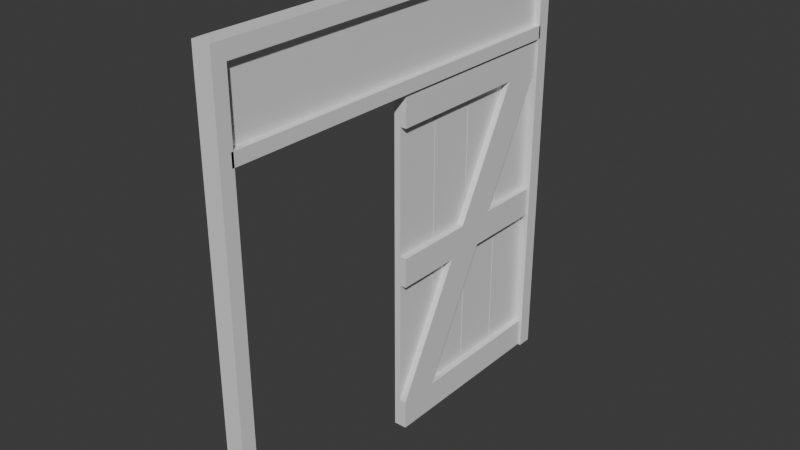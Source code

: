 # Source: blend.blend  (saved by Blender 4.0.36; exported with 4.5.12 LTS)
import bpy
from mathutils import Matrix  # noqa: F401  (used for matrix-valued properties, if any)

bpy.ops.wm.read_factory_settings(use_empty=True)
scene = bpy.context.scene
scene.name = 'Scene'

# ---- materials (node trees are filled in below, after node groups)
mat_002 = bpy.data.materials.new('Материал.002')
mat_002.use_transparent_shadow = False

# ---- material node trees
mat_002.use_nodes = True; mat_002.node_tree.nodes.clear()
_N = mat_002.node_tree.nodes; _L = mat_002.node_tree.links
n0 = _N.new('ShaderNodeBsdfPrincipled'); n0.name = 'Принципиальный BSDF'; n0.location = (10, 300)
n0.inputs[3].default_value = 1.45
n1 = _N.new('ShaderNodeOutputMaterial'); n1.name = 'Вывод материала'; n1.location = (300, 300)
_L.new(n0.outputs[0], n1.inputs[0])
n1.is_active_output = True

# ---- world
world_world = bpy.data.worlds.new('World'); scene.world = world_world
world_world.use_nodes = True; world_world.node_tree.nodes.clear()
_N = world_world.node_tree.nodes; _L = world_world.node_tree.links
n0 = _N.new('ShaderNodeOutputWorld'); n0.name = 'World Output'; n0.location = (300, 300)
n1 = _N.new('ShaderNodeBackground'); n1.name = 'Background'; n1.location = (10, 300)
n1.inputs[0].default_value = (0.05088, 0.05088, 0.05088, 1.0)
_L.new(n1.outputs[0], n0.inputs[0])
n0.is_active_output = True
world_world.color = (0.05088, 0.05088, 0.05088)
world_world.use_sun_shadow = False
world_world.sun_shadow_jitter_overblur = 0.0

# ---- meshes
me_x = bpy.data.meshes.new('Куб')
me_x.from_pydata([(-0.08896, -2.002, -3.063), (-0.08896, -2.003, 1.024), (-0.08896, -1.861, -3.063), (-0.08896, -1.872, 1.017), (0.08896, -2.002, -3.063), (0.08896, -2.003, 1.024), (0.08896, -1.861, -3.063), (0.08896, -1.872, 1.017), (-0.08896, -2.002, 1.166), (-0.08896, -1.878, 1.168), (0.08896, -1.878, 1.168), (0.08896, -2.002, 1.166), (-0.08896, 1.874, 1.016), (0.08896, 1.874, 1.016), (-0.08896, 1.877, 1.167), (0.08896, 1.877, 1.167), (-0.08896, 2.004, 1.025), (0.08896, 2.004, 1.025), (-0.08896, 2.003, 1.166), (0.08896, 2.003, 1.166), (-0.08896, 1.861, -3.063), (0.08896, 1.861, -3.063), (-0.08896, 2.003, -3.063), (0.08896, 2.003, -3.063), (-0.08896, -1.891, 0.2544), (0.08896, -1.891, 0.2544), (-0.08896, -1.891, 0.3775), (0.08896, -1.891, 0.3775), (-0.08896, 1.891, 0.2543), (0.08896, 1.891, 0.2543), (-0.08896, 1.891, 0.3775), (0.08896, 1.891, 0.3775), (-0.02671, -1.891, 0.3649), (0.02671, -1.891, 0.3649), (-0.02671, -1.891, 1.044), (0.02671, -1.891, 1.044), (-0.02671, 1.891, 0.3649), (0.02671, 1.891, 0.3649), (-0.02671, 1.891, 1.044), (0.02671, 1.891, 1.044)], [], [(0, 1, 3, 2), (2, 3, 7, 6), (6, 7, 5, 4), (4, 5, 1, 0), (2, 6, 4, 0), (5, 7, 10, 11), (10, 9, 8, 11), (3, 1, 8, 9), (1, 5, 11, 8), (7, 3, 12, 13), (12, 14, 18, 16), (10, 7, 13, 15), (3, 9, 14, 12), (9, 10, 15, 14), (17, 16, 18, 19), (14, 15, 19, 18), (15, 13, 17, 19), (16, 17, 23, 22), (21, 20, 22, 23), (17, 13, 21, 23), (12, 16, 22, 20), (13, 12, 20, 21), (25, 24, 28, 29), (27, 25, 29, 31), (24, 26, 30, 28), (26, 27, 31, 30), (33, 32, 36, 37), (35, 33, 37, 39), (32, 34, 38, 36), (34, 35, 39, 38)])
me_x.polygons.foreach_set('use_smooth', [True] * 30)
_k = set([(0, 1), (0, 2), (0, 4), (1, 8), (2, 3), (2, 6), (3, 7), (3, 12), (4, 5), (4, 6), (5, 11), (6, 7), (7, 13), (8, 9), (8, 11), (9, 14), (10, 11), (10, 15), (12, 13), (12, 20), (13, 21), (14, 18), (15, 19), (16, 18), (16, 22), (17, 19), (17, 23), (18, 19), (20, 21), (20, 22), (21, 23), (22, 23), (24, 28), (25, 29), (26, 30), (27, 31), (32, 36), (33, 37), (34, 38), (35, 39)])
me_x.attributes.new('sharp_edge', 'BOOLEAN', 'EDGE').data.foreach_set('value', [ (min(e.vertices), max(e.vertices)) in _k for e in me_x.edges])
_uv = me_x.uv_layers.new(name='UVКарта')
_uv.uv.foreach_set('vector', [0.1493, 0.09978, 0.1493, 0.4353, 0.1213, 0.4353, 0.1213, 0.09978, 0.1459, 0.1097, 0.1459, 0.4376, 0.1316, 0.4376, 0.1316, 0.1097, 0.1493, 0.09978, 0.1493, 0.4353, 0.1213, 0.4353, 0.1213, 0.09978, 0.1493, 0.09978, 0.1493, 0.4353, 0.121, 0.4353, 0.121, 0.09978, 0.125, 0.5, 0.375, 0.5, 0.375, 0.75, 0.125, 0.75, 0.1213, 0.4353, 0.1493, 0.4353, 0.1493, 0.4605, 0.1213, 0.4605, 0.122, 0.4353, 0.1432, 0.4353, 0.1432, 0.4485, 0.122, 0.4485, 0.1213, 0.4353, 0.1493, 0.4353, 0.1493, 0.4605, 0.1213, 0.4605, 0.121, 0.4353, 0.1493, 0.4353, 0.1493, 0.4605, 0.121, 0.4605, 0.4182, 0.4441, 0.4009, 0.4441, 0.4009, 0.07538, 0.4182, 0.07538, 0.2386, 0.4258, 0.2386, 0.4499, 0.2147, 0.4499, 0.2147, 0.4258, 0.1383, 0.4485, 0.122, 0.4485, 0.122, 0.1062, 0.1383, 0.1062, 0.1383, 0.4485, 0.122, 0.4485, 0.122, 0.1062, 0.1383, 0.1062, 0.1432, 0.4353, 0.122, 0.4353, 0.122, 0.1194, 0.1432, 0.1194, 0.2147, 0.4258, 0.2388, 0.4258, 0.2388, 0.4499, 0.2147, 0.4499, 0.1432, 0.1194, 0.122, 0.1194, 0.122, 0.1062, 0.1432, 0.1062, 0.2147, 0.4499, 0.2147, 0.4258, 0.2386, 0.4258, 0.2386, 0.4499, 0.2388, 0.4258, 0.2147, 0.4258, 0.2147, 0.1045, 0.2388, 0.1045, 0.625, 0.5, 0.625, 0.25, 0.625, 0.25, 0.625, 0.5, 0.2386, 0.4258, 0.2147, 0.4258, 0.2147, 0.1045, 0.2386, 0.1045, 0.2386, 0.4258, 0.2147, 0.4258, 0.2147, 0.1045, 0.2386, 0.1045, 0.2208, 0.1073, 0.235, 0.1073, 0.235, 0.4354, 0.2208, 0.4354, 0.1944, 0.4538, 0.1751, 0.4538, 0.1751, 0.04394, 0.1944, 0.04394, 0.1885, 0.4538, 0.1751, 0.4538, 0.1751, 0.04394, 0.1885, 0.04394, 0.1885, 0.4538, 0.1751, 0.4538, 0.1751, 0.04394, 0.1885, 0.04394, 0.1944, 0.4538, 0.1751, 0.4538, 0.1751, 0.04394, 0.1944, 0.04394, 0.1944, 0.4538, 0.1751, 0.4538, 0.1751, 0.04394, 0.1944, 0.04394, 0.2539, 0.4612, 0.1577, 0.4612, 0.1577, 0.1016, 0.2539, 0.1016, 0.1576, 0.4612, 0.0613, 0.4612, 0.0613, 0.1016, 0.1576, 0.1016, 0.1944, 0.4538, 0.1751, 0.4538, 0.1751, 0.04394, 0.1944, 0.04394])
me_x.materials.append(mat_002)
me_x.update()
me_x.normals_split_custom_set([tuple(v) for v in zip(*[iter([-1.0, 5.351e-08, 0.0, -1.0, 1.877e-08, 0.0, -1.0, 1.402e-08, 0.0, -1.0, 5.351e-08, 0.0, 0.0, 1.0, 0.00281, 0.0, 1.0, 0.00281, 0.0, 1.0, 0.00281, 0.0, 1.0, 0.00281, 1.0, 5.351e-08, 0.0, 1.0, 1.402e-08, 0.0, 1.0, 1.877e-08, 0.0, 1.0, 5.351e-08, 0.0, 0.0, -1.0, -0.0003742, 0.0, -1.0, 0.005205, 0.0, -1.0, 0.005205, 0.0, -1.0, -0.0003742, 0.0, 0.0, -1.0, 0.0, 0.0, -1.0, 0.0, 0.0, -1.0, 0.0, 0.0, -1.0, 1.0, 1.877e-08, 0.0, 1.0, 1.402e-08, 0.0, 1.0, -7.148e-09, 0.0, 1.0, -1.402e-08, 0.0, 0.0, -0.006488, 1.0, 0.0, -0.006488, 1.0, 0.0, -0.01304, 0.9999, 0.0, -0.01304, 0.9999, -1.0, 1.402e-08, 0.0, -1.0, 1.877e-08, 0.0, -1.0, -1.402e-08, 0.0, -1.0, -7.148e-09, 0.0, 0.0, -1.0, 0.005205, 0.0, -1.0, 0.005205, 0.0, -0.9999, 0.01078, 0.0, -0.9999, 0.01078, 0.0, -0.0002621, -1.0, 0.0, -0.0002621, -1.0, 0.0, -0.0002621, -1.0, 0.0, -0.0002621, -1.0, -1.0, -1.564e-08, 0.0, -1.0, -2.521e-08, 0.0, -1.0, -4.983e-08, 0.0, -1.0, -2.589e-08, 0.0, 1.0, -7.148e-09, 0.0, 1.0, 1.402e-08, 0.0, 1.0, -1.564e-08, 0.0, 1.0, -2.521e-08, 0.0, -1.0, 1.402e-08, 0.0, -1.0, -7.148e-09, 0.0, -1.0, -2.521e-08, 0.0, -1.0, -1.564e-08, 0.0, 0.0, -0.006488, 1.0, 0.0, -0.006488, 1.0, 0.0, 0.005583, 1.0, 0.0, 0.005583, 1.0, 0.0, 1.0, 0.00603, 0.0, 1.0, 0.00603, 0.0, 0.9999, 0.01249, 0.0, 0.9999, 0.01249, 0.0, 0.005583, 1.0, 0.0, 0.005583, 1.0, 0.0, 0.0111, 0.9999, 0.0, 0.0111, 0.9999, 1.0, -2.521e-08, 0.0, 1.0, -1.564e-08, 0.0, 1.0, -2.589e-08, 0.0, 1.0, -4.983e-08, 0.0, 0.0, 1.0, 0.00603, 0.0, 1.0, 0.00603, 0.0, 1.0, -0.0004306, 0.0, 1.0, -0.0004306, 0.0, 0.0, -1.0, 0.0, 0.0, -1.0, 0.0, 0.0, -1.0, 0.0, 0.0, -1.0, 1.0, -2.589e-08, 0.0, 1.0, -1.564e-08, 0.0, 1.0, 0.0, 0.0, 1.0, 0.0, 0.0, -1.0, -1.564e-08, 0.0, -1.0, -2.589e-08, 0.0, -1.0, 0.0, 0.0, -1.0, 0.0, 0.0, 0.0, -1.0, 0.003019, 0.0, -1.0, 0.003019, 0.0, -1.0, 0.003019, 0.0, -1.0, 0.003019, 0.0, -5.043e-07, -1.0, 0.0, -5.043e-07, -1.0, 0.0, -5.043e-07, -1.0, 0.0, -5.043e-07, -1.0, 1.0, 0.0, 0.0, 1.0, 0.0, 0.0, 1.0, 0.0, 0.0, 1.0, 0.0, 0.0, -1.0, 0.0, 0.0, -1.0, 0.0, 0.0, -1.0, 0.0, 0.0, -1.0, 0.0, 0.0, 0.0, 5.043e-07, 1.0, 0.0, 5.043e-07, 1.0, 0.0, 5.043e-07, 1.0, 0.0, 5.043e-07, 1.0, 0.0, -5.043e-07, -1.0, 0.0, -5.043e-07, -1.0, 0.0, -5.043e-07, -1.0, 0.0, -5.043e-07, -1.0, 1.0, 0.0, 0.0, 1.0, 0.0, 0.0, 1.0, 0.0, 0.0, 1.0, 0.0, 0.0, -1.0, -7.254e-10, 0.0, -1.0, -7.254e-10, 0.0, -1.0, -7.254e-10, 0.0, -1.0, -7.254e-10, 0.0, 0.0, 6.304e-07, 1.0, 0.0, 6.304e-07, 1.0, 0.0, 6.304e-07, 1.0, 0.0, 6.304e-07, 1.0])] * 3)])
me_011 = bpy.data.meshes.new('Куб.011')
me_011.from_pydata([(-0.06708, -1.26, -2.233), (-0.06708, -1.26, 2.231), (-0.06708, -0.6425, -2.233), (-0.06708, -0.6425, 2.231), (0.01699, -1.26, -2.233), (0.01699, -1.26, 2.231), (0.01699, -0.6425, -2.233), (0.01699, -0.6425, 2.231), (-0.06708, -0.6283, -2.233), (-0.06708, -0.6283, 2.231), (-0.06708, -0.01094, -2.233), (-0.06708, -0.01094, 2.231), (0.01699, -0.6283, -2.233), (0.01699, -0.6283, 2.231), (0.01699, -0.01094, -2.233), (0.01699, -0.01094, 2.231), (-0.06708, 0.008266, -2.233), (-0.06708, 0.008266, 2.231), (-0.06708, 0.6256, -2.233), (-0.06708, 0.6256, 2.231), (0.01699, 0.008266, -2.233), (0.01699, 0.008266, 2.231), (0.01699, 0.6256, -2.233), (0.01699, 0.6256, 2.231), (-0.06708, 0.6442, -2.233), (-0.06708, 0.6442, 2.231), (-0.06708, 1.261, -2.233), (-0.06708, 1.261, 2.231), (0.01699, 0.6442, -2.233), (0.01699, 0.6442, 2.231), (0.01699, 1.261, -2.233), (0.01699, 1.261, 2.231), (0.0171, 1.261, 1.846), (0.0171, -1.26, 1.846), (0.0171, 1.261, 2.231), (0.0171, -1.26, 2.231), (0.1012, 1.261, 1.846), (0.1012, -1.26, 1.846), (0.1012, 1.261, 2.231), (0.1012, -1.26, 2.231), (0.0171, 1.261, -2.233), (0.0171, -1.26, -2.233), (0.0171, 1.261, -1.847), (0.0171, -1.26, -1.847), (0.1012, 1.261, -2.233), (0.1012, -1.26, -2.233), (0.1012, 1.261, -1.847), (0.1012, -1.26, -1.847), (0.0171, 1.261, 1.846), (0.0171, -0.7311, -1.847), (0.0171, 0.7295, 1.845), (0.0171, -1.26, -1.847), (0.1012, 1.261, 1.846), (0.1012, -0.7311, -1.847), (0.1012, 0.7295, 1.845), (0.1012, -1.26, -1.847), (0.0171, 0.1655, -0.1855), (0.0171, -0.3647, -0.1855), (0.1012, -0.3647, -0.1855), (0.1012, 0.1655, -0.1855), (0.0171, -0.1525, 0.2084), (0.1012, -0.1525, 0.2084), (0.1012, 0.3781, 0.2084), (0.0171, 0.3781, 0.2084), (0.0171, 1.261, -0.1823), (0.0171, -1.26, -0.1823), (0.0171, 1.261, 0.2037), (0.0171, -1.26, 0.2037), (0.1012, 1.261, -0.1823), (0.1012, -1.26, -0.1823), (0.1012, 1.261, 0.2037), (0.1012, -1.26, 0.2037)], [], [(0, 1, 3, 2), (2, 3, 7, 6), (6, 7, 5, 4), (4, 5, 1, 0), (2, 6, 4, 0), (7, 3, 1, 5), (8, 9, 11, 10), (10, 11, 15, 14), (14, 15, 13, 12), (12, 13, 9, 8), (10, 14, 12, 8), (15, 11, 9, 13), (16, 17, 19, 18), (18, 19, 23, 22), (22, 23, 21, 20), (20, 21, 17, 16), (18, 22, 20, 16), (23, 19, 17, 21), (24, 25, 27, 26), (26, 27, 31, 30), (30, 31, 29, 28), (28, 29, 25, 24), (26, 30, 28, 24), (31, 27, 25, 29), (32, 33, 35, 34), (34, 35, 39, 38), (38, 39, 37, 36), (36, 37, 33, 32), (34, 38, 36, 32), (39, 35, 33, 37), (40, 41, 43, 42), (42, 43, 47, 46), (46, 47, 45, 44), (44, 45, 41, 40), (42, 46, 44, 40), (47, 43, 41, 45), (56, 49, 51, 57), (57, 51, 55, 58), (58, 55, 53, 59), (59, 53, 49, 56), (50, 54, 52, 48), (55, 51, 49, 53), (59, 56, 57, 58), (63, 62, 61, 60), (48, 63, 60, 50), (50, 60, 61, 54), (54, 61, 62, 52), (52, 62, 63, 48), (64, 65, 67, 66), (66, 67, 71, 70), (70, 71, 69, 68), (68, 69, 65, 64), (66, 70, 68, 64), (71, 67, 65, 69)])
_uv = me_011.uv_layers.new(name='UVКарта')
_uv.uv.foreach_set('vector', [0.4148, 5.34e-08, 0.4148, 1.0, 0.2765, 1.0, 0.2765, 0.0, 0.6226, 0.002269, 0.6226, 0.9941, 0.5564, 0.9941, 0.5564, 0.002269, 0.1383, 0.0, 0.1383, 1.0, 8.01e-08, 1.0, 0.0, 5.34e-08, 0.6226, 0.002269, 0.6226, 0.9941, 0.5564, 0.9941, 0.5564, 0.002269, 0.6326, 0.07312, 0.6326, 0.009857, 0.99, 0.009857, 0.99, 0.07312, 0.6326, 0.07312, 0.6326, 0.009857, 0.99, 0.009857, 0.99, 0.07312, 0.5531, -5.34e-08, 0.5531, 1.0, 0.4148, 1.0, 0.4148, -5.34e-08, 0.6226, 0.002269, 0.6226, 0.9941, 0.5564, 0.9941, 0.5564, 0.002269, 0.4148, 0.0, 0.4148, 1.0, 0.2765, 1.0, 0.2765, 0.0, 0.6226, 0.002269, 0.6226, 0.9941, 0.5564, 0.9941, 0.5564, 0.002269, 0.6326, 0.07312, 0.6326, 0.009857, 0.99, 0.009857, 0.99, 0.07312, 0.99, 0.009857, 0.99, 0.07312, 0.6326, 0.07312, 0.6326, 0.009857, 0.1383, 0.0, 0.1383, 1.0, 0.0, 1.0, 1.335e-08, 0.0, 0.6226, 0.002269, 0.6226, 0.9941, 0.5564, 0.9941, 0.5564, 0.002269, 0.5531, 0.0, 0.5531, 1.0, 0.4148, 1.0, 0.4148, 0.0, 0.6226, 0.002269, 0.6226, 0.9941, 0.5564, 0.9941, 0.5564, 0.002269, 0.6326, 0.07312, 0.6326, 0.009857, 0.99, 0.009857, 0.99, 0.07312, 0.6326, 0.07312, 0.6326, 0.009857, 0.99, 0.009857, 0.99, 0.07312, 0.2765, 5.34e-08, 0.2765, 1.0, 0.1383, 1.0, 0.1383, 2.67e-08, 0.6226, 0.002269, 0.6226, 0.9941, 0.5564, 0.9941, 0.5564, 0.002269, 0.2765, 5.34e-08, 0.2765, 1.0, 0.1383, 1.0, 0.1383, 1.068e-07, 0.6226, 0.002269, 0.6226, 0.9941, 0.5564, 0.9941, 0.5564, 0.002269, 0.6326, 0.07312, 0.6326, 0.009857, 0.99, 0.009857, 0.99, 0.07312, 0.6326, 0.07312, 0.6326, 0.009857, 0.99, 0.009857, 0.99, 0.07312, 0.6305, 0.1467, 0.9959, 0.1467, 0.9959, 0.2026, 0.6305, 0.2026, 0.6226, 0.002269, 0.6226, 0.9941, 0.5564, 0.9941, 0.5564, 0.002269, 0.6305, 0.2026, 0.9959, 0.2026, 0.9959, 0.1467, 0.6305, 0.1467, 0.6226, 0.002269, 0.6226, 0.9941, 0.5564, 0.9941, 0.5564, 0.002269, 0.99, 0.009857, 0.99, 0.07312, 0.6326, 0.07312, 0.6326, 0.009857, 0.99, 0.009857, 0.99, 0.07312, 0.6326, 0.07312, 0.6326, 0.009857, 0.6305, 0.08111, 0.9959, 0.08111, 0.9959, 0.137, 0.6305, 0.137, 0.6226, 0.002269, 0.6226, 0.9941, 0.5564, 0.9941, 0.5564, 0.002269, 0.6305, 0.137, 0.9959, 0.137, 0.9959, 0.08111, 0.6305, 0.08111, 0.6226, 0.002269, 0.6226, 0.9941, 0.5564, 0.9941, 0.5564, 0.002269, 0.99, 0.009857, 0.99, 0.07312, 0.6326, 0.07312, 0.6326, 0.009857, 0.99, 0.009857, 0.99, 0.07312, 0.6326, 0.07312, 0.6326, 0.009857, 0.6315, 0.589, 0.632, 0.3154, 0.6995, 0.2792, 0.6992, 0.5526, 0.5564, 0.9941, 0.5564, 0.002269, 0.6226, 0.002269, 0.6226, 0.9941, 0.6992, 0.5526, 0.6995, 0.2792, 0.632, 0.3154, 0.6315, 0.589, 0.5564, 0.9941, 0.5564, 0.002269, 0.6226, 0.002269, 0.6226, 0.9941, 0.99, 0.009857, 0.99, 0.07312, 0.6326, 0.07312, 0.6326, 0.009857, 0.99, 0.009857, 0.99, 0.07312, 0.6326, 0.07312, 0.6326, 0.009857, 0.99, 0.009857, 0.99, 0.07312, 0.6326, 0.07312, 0.6326, 0.009857, 0.6326, 0.07312, 0.6326, 0.009857, 0.99, 0.009857, 0.99, 0.07312, 0.6309, 0.8656, 0.6314, 0.596, 0.6991, 0.5596, 0.6988, 0.8291, 0.5564, 0.9941, 0.5564, 0.002269, 0.6226, 0.002269, 0.6226, 0.9941, 0.6988, 0.8291, 0.6991, 0.5596, 0.6314, 0.596, 0.6309, 0.8656, 0.5564, 0.9941, 0.5564, 0.002269, 0.6226, 0.002269, 0.6226, 0.9941, 0.6305, 0.2083, 0.9959, 0.2083, 0.9959, 0.2643, 0.6305, 0.2643, 0.6226, 0.002269, 0.6226, 0.9941, 0.5564, 0.9941, 0.5564, 0.002269, 0.6305, 0.2643, 0.9959, 0.2643, 0.9959, 0.2083, 0.6305, 0.2083, 0.5564, 0.9941, 0.5564, 0.002269, 0.6226, 0.002269, 0.6226, 0.9941, 0.99, 0.009857, 0.99, 0.07312, 0.6326, 0.07312, 0.6326, 0.009857, 0.99, 0.009857, 0.99, 0.07312, 0.6326, 0.07312, 0.6326, 0.009857])
me_011.materials.append(mat_002)
me_011.update()

# ---- objects
ob_x = bpy.data.objects.new('ПРОЕМ', me_x)
ob_001 = bpy.data.objects.new('Куб.001', me_011)

# ---- transforms, parenting, visibility, modifiers, constraints
ob_x.location = (-0.367, -0.0648, 2.918)
ob_x.color = (0.8, 0.8, 0.8, 1.0)
ob_001.location = (-0.376, 0.8633, 1.509)
ob_001.scale = (0.7365, 0.7365, 0.7365)

# ---- collection membership
scene.collection.objects.link(ob_x)
scene.collection.objects.link(ob_001)

# ---- scene / render settings (as saved in the file)
scene.frame_start = 1; scene.frame_end = 250; scene.frame_set(0)
scene.render.engine = 'BLENDER_EEVEE_NEXT'
scene.cycles.sampling_pattern = 'TABULATED_SOBOL'
bpy.context.view_layer.update()

# ---- added for rendering (the .blend has no active camera and no usable light): camera, sun
cam_auto = bpy.data.cameras.new('AutoCamera')
cam_auto.lens = 50.0
cam_auto.sensor_width = 36.0
cam_auto.clip_end = 1000.0
ob_auto_camera = bpy.data.objects.new('AutoCamera', cam_auto)
scene.collection.objects.link(ob_auto_camera)
ob_auto_camera.location = (5.02721, -6.53733, 6.28573)
ob_auto_camera.rotation_euler = (1.09748, -7.21219e-08, 0.694738)
scene.camera = ob_auto_camera
light_auto_sun = bpy.data.lights.new('AutoSun', 'SUN')
light_auto_sun.energy = 3.0
light_auto_sun.angle = 0.0523599
ob_auto_sun = bpy.data.objects.new('AutoSun', light_auto_sun)
scene.collection.objects.link(ob_auto_sun)
ob_auto_sun.rotation_euler = (0.872665, 0.174533, 0.523599)
bpy.context.view_layer.update()
